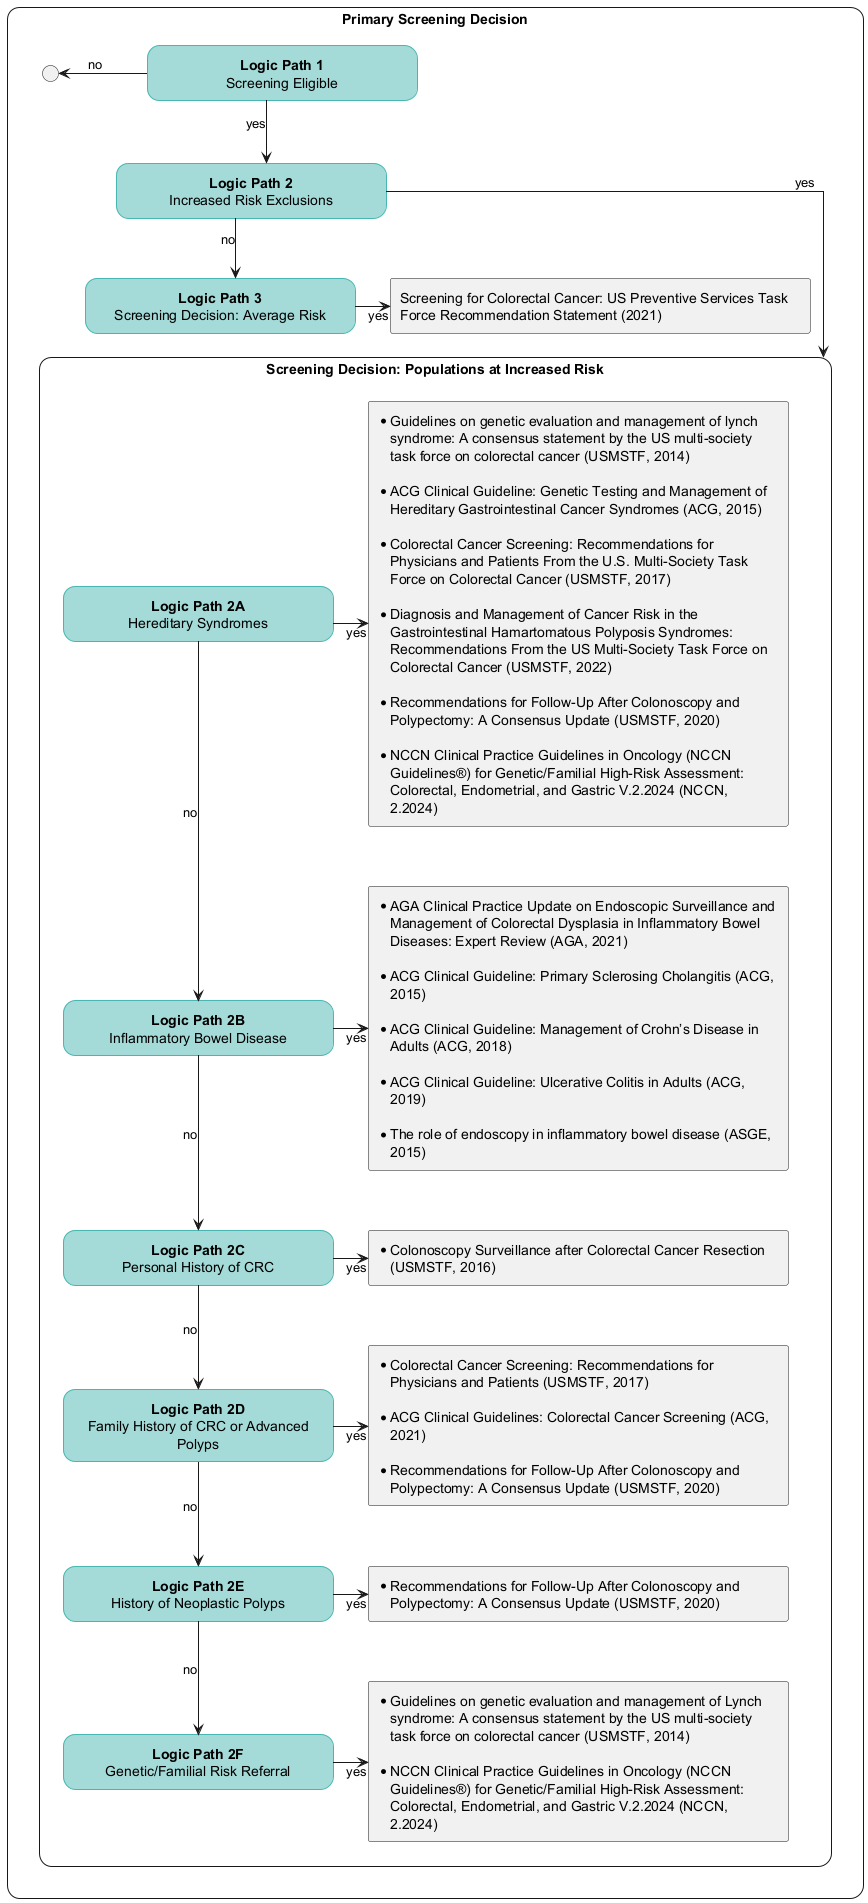

The diagram above was rendered by PlantUML. Its source (embedded in the PNG):
@startuml
skinparam linetype ortho
hide stereotype
<style>
    .main {
        RoundCorner 25
        MaximumWidth 1400
        MinimumWidth 1400
        FontStyle Regular
    }

    .roundbox {
        'FontStyle bold
        BackGroundColor A4DBD8
        LineThickness 1
        LineColor 49b7b1
        HorizontalAlignment center
        RoundCorner 25
        MaximumWidth 250
        MinimumWidth 250
    }
    .citation {
        MinimumWidth 400
        MaximumWidth 400
    }

    label {
        FontStyle bold
        HorizontalAlignment center
    }  
</style> 

rectangle "**Primary Screening Decision**" <<main>> as screening {
    '--- Logic pathways ---
    rectangle "**Logic Path 1**\nScreening Eligible" <<roundbox>> as path_eligible
    rectangle "**Logic Path 2**\nIncreased Risk Exclusions" <<roundbox>> as path_inc_risk_exc
    rectangle "**Logic Path 3**\nScreening Decision: Average Risk" <<roundbox>> as path_avg_risk

    '---Average Risk Guidelines---'

        'USPSTF + USMSTF + ACS
        'rectangle "* Screening for Colorectal Cancer Recommendation Statement (USPSTF, 2021)\n\n* Colorectal Cancer Screening: Recommendations for Physicians and Patients (USMSTF, 2017); Updates on Age to Start and Stop Colorectal Cancer Screening (USMSTF, 2022)\n\n* Colorectal cancer screening for average‐risk adults: 2018 guideline update (ACS, 2018)" <<citation>> as ref_avg_risk

        'USPSTF
        rectangle "Screening for Colorectal Cancer: US Preventive Services Task Force Recommendation Statement (2021)" <<citation>> as ref_uspstf
    
        'USMSTF
        'rectangle "Colorectal Cancer Screening: Recommendations for Physicians and Patients From the U.S. Multi-Society Task Force on Colorectal Cancer (2017)\nUpdates on Age to Start and Stop Colorectal Cancer Screening: Recommendations From the U.S. Multi-Society Task Force on Colorectal Cancer (2022)" <<citation>> as ref_usmstf_screen
    
        'ACS
        'rectangle "Colorectal cancer screening for average-risk adults: 2018 guideline update from the American Cancer Society (2018)" as ref_acs_screen_ref
    
        'ACG
        'rectangle "ACG Clinical Guidelines: Colorectal Cancer Screening (2021)" as ref_acg_screen
    
    circle "<U+0000>" as end_connector

    '--- Increased risk pathways ---
    rectangle "**Screening Decision: Populations at Increased Risk**" <<main>> as increased_risk {
    rectangle "**Logic Path 2A**\nHereditary Syndromes" <<roundbox>> as path_crc_syndromes
        rectangle "*Guidelines on genetic evaluation and management of lynch syndrome: A consensus statement by the US multi-society task force on colorectal cancer (USMSTF, 2014)\n\n* ACG Clinical Guideline: Genetic Testing and Management of Hereditary Gastrointestinal Cancer Syndromes (ACG, 2015)\n\n* Colorectal Cancer Screening: Recommendations for Physicians and Patients From the U.S. Multi-Society Task Force on Colorectal Cancer (USMSTF, 2017)\n\n* Diagnosis and Management of Cancer Risk in the Gastrointestinal Hamartomatous Polyposis Syndromes: Recommendations From the US Multi-Society Task Force on Colorectal Cancer (USMSTF, 2022)\n\n* Recommendations for Follow-Up After Colonoscopy and Polypectomy: A Consensus Update (USMSTF, 2020)\n\n* NCCN Clinical Practice Guidelines in Oncology (NCCN Guidelines®) for Genetic/Familial High-Risk Assessment: Colorectal, Endometrial, and Gastric V.2.2024 (NCCN, 2.2024)" <<citation>> as ref_syndromes
    rectangle "**Logic Path 2B**\nInflammatory Bowel Disease" <<roundbox>> as path_ibd
        rectangle "*AGA Clinical Practice Update on Endoscopic Surveillance and Management of Colorectal Dysplasia in Inflammatory Bowel Diseases: Expert Review (AGA, 2021)\n\n* ACG Clinical Guideline: Primary Sclerosing Cholangitis (ACG, 2015)\n\n* ACG Clinical Guideline: Management of Crohn’s Disease in Adults (ACG, 2018)\n\n* ACG Clinical Guideline: Ulcerative Colitis in Adults (ACG, 2019)\n\n* The role of endoscopy in inflammatory bowel disease (ASGE, 2015)" <<citation>> as ref_ibd
    rectangle "**Logic Path 2C**\nPersonal History of CRC" <<roundbox>> as path_hx_crc
        rectangle "*Colonoscopy Surveillance after Colorectal Cancer Resection (USMSTF, 2016)" <<citation>> <<red>> as ref_usmstf_crc
    rectangle "**Logic Path 2D**\nFamily History of CRC or Advanced Polyps" <<roundbox>> as path_fam_hx_crc
        rectangle "*Colorectal Cancer Screening: Recommendations for Physicians and Patients (USMSTF, 2017)\n\n* ACG Clinical Guidelines: Colorectal Cancer Screening (ACG, 2021)\n\n* Recommendations for Follow-Up After Colonoscopy and Polypectomy: A Consensus Update (USMSTF, 2020)" <<citation>> as ref_fam_hx_crc
    rectangle "**Logic Path 2E**\nHistory of Neoplastic Polyps" <<roundbox>> as path_polyps
        rectangle "*Recommendations for Follow-Up After Colonoscopy and Polypectomy: A Consensus Update (USMSTF, 2020)" <<citation>> as ref_usmstf_polyps    
    rectangle "**Logic Path 2F**\nGenetic/Familial Risk Referral" <<roundbox>> as path_genetic_risk
        rectangle "*Guidelines on genetic evaluation and management of Lynch syndrome: A consensus statement by the US multi-society task force on colorectal cancer (USMSTF, 2014)\n\n* NCCN Clinical Practice Guidelines in Oncology (NCCN Guidelines®) for Genetic/Familial High-Risk Assessment: Colorectal, Endometrial, and Gastric V.2.2024 (NCCN, 2.2024)" <<citation>> as ref_genetic_risk  
    'rectangle "History of childhood cancer" <<roundbox>> as path_hx_child_cancer
    'rectangle "Cystic fibrosis" <<roundbox>> as path_cystic_fib

    'path_crc_syndromes -[hidden]-> path_hx_crc
    'path_hx_crc -[hidden]d-> path_fam_hx_crc
    'path_fam_hx_crc -[hidden]d-> path_ibd
    'path_ibd -[hidden]d-> path_polyps
    path_crc_syndromes -d-> path_ibd: no
    path_crc_syndromes -r-> ref_syndromes: yes
    path_ibd -d-> path_hx_crc: no
    path_ibd -r-> ref_ibd: yes
    path_hx_crc -d-> path_fam_hx_crc: no
    path_hx_crc -r-> ref_usmstf_crc: yes
    path_fam_hx_crc -d-> path_polyps: no
    path_fam_hx_crc -r-> ref_fam_hx_crc: yes
    path_polyps -d-> path_genetic_risk: no
    path_polyps -r-> ref_usmstf_polyps: yes
    path_genetic_risk -r-> ref_genetic_risk: yes
    }

    path_eligible -d-> path_inc_risk_exc: yes
    path_eligible -[norank]--> end_connector: no
    path_inc_risk_exc --> increased_risk: yes
    path_inc_risk_exc --> path_avg_risk: no
    path_inc_risk_exc -[hidden]--> path_crc_syndromes: no

    path_avg_risk -r-> ref_uspstf: yes
    
}
@enduml